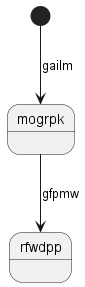

The diagram above was rendered by PlantUML. Its source (embedded in the PNG):
@startuml
state mogrpk
[*] --> mogrpk : gailm
mogrpk --> rfwdpp : gfpmw
@enduml